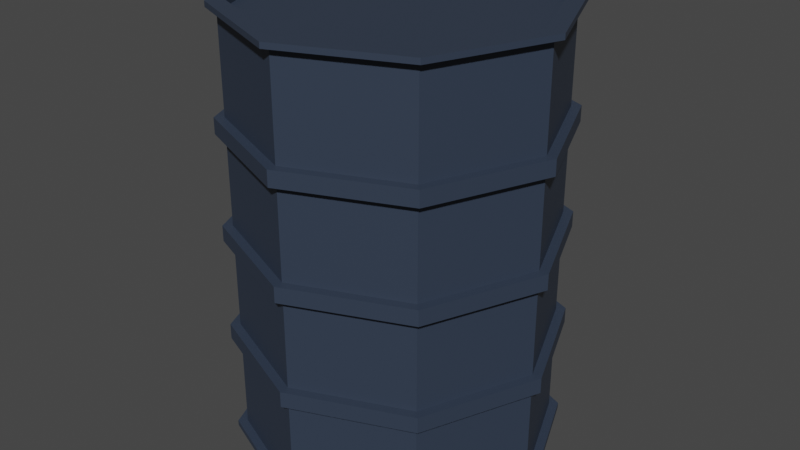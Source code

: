# Source: asset_barril.blend  (saved by Blender 3.0.42; exported with 4.5.12 LTS)
import bpy
from mathutils import Matrix  # noqa: F401  (used for matrix-valued properties, if any)

bpy.ops.wm.read_factory_settings(use_empty=True)
scene = bpy.context.scene
scene.name = 'Scene'

# ---- collections
col_collection = bpy.data.collections.new('Collection'); scene.collection.children.link(col_collection)

# ---- materials (node trees are filled in below, after node groups)
mat_material_001 = bpy.data.materials.new('Material.001')

# ---- material node trees
mat_material_001.use_nodes = True; mat_material_001.node_tree.nodes.clear()
_N = mat_material_001.node_tree.nodes; _L = mat_material_001.node_tree.links
n0 = _N.new('ShaderNodeBsdfPrincipled'); n0.name = 'Principled BSDF'; n0.location = (10, 300)
n0.distribution = 'GGX'
n0.subsurface_method = 'RANDOM_WALK_SKIN'
n0.inputs[0].default_value = (0.03052, 0.04415, 0.07174, 1.0)
n0.inputs[3].default_value = 1.45
n0.inputs[27].default_value = (0.0, 0.0, 0.0, 1.0)
n0.inputs[28].default_value = 1.0
n1 = _N.new('ShaderNodeOutputMaterial'); n1.name = 'Material Output'; n1.location = (300, 300)
_L.new(n0.outputs[0], n1.inputs[0])
n1.is_active_output = True

# ---- world
world_world = bpy.data.worlds.new('World'); scene.world = world_world
world_world.use_nodes = True; world_world.node_tree.nodes.clear()
_N = world_world.node_tree.nodes; _L = world_world.node_tree.links
n0 = _N.new('ShaderNodeOutputWorld'); n0.name = 'World Output'; n0.location = (300, 300)
n1 = _N.new('ShaderNodeBackground'); n1.name = 'Background'; n1.location = (10, 300)
n1.inputs[0].default_value = (0.05088, 0.05088, 0.05088, 1.0)
_L.new(n1.outputs[0], n0.inputs[0])
n0.is_active_output = True
world_world.color = (0.05088, 0.05088, 0.05088)
world_world.use_sun_shadow = False
world_world.sun_shadow_jitter_overblur = 0.0

# ---- meshes
me_cylinder_005 = bpy.data.meshes.new('Cylinder.005')
me_cylinder_005.from_pydata([(0.0, 0.9466, -1.0), (0.0, 0.9466, 1.0), (0.6693, 0.6693, -1.0), (0.6693, 0.6693, 1.0), (0.9466, -4.285e-08, -1.0), (0.9466, -4.285e-08, 1.0), (0.6693, -0.6693, -1.0), (0.6693, -0.6693, 1.0), (-8.742e-08, -0.9466, -1.0), (-8.742e-08, -0.9466, 1.0), (-0.6693, -0.6693, -1.0), (-0.6693, -0.6693, 1.0), (-0.9466, 1.71e-08, -1.0), (-0.9466, 1.71e-08, 1.0), (-0.6693, 0.6693, -1.0), (-0.6693, 0.6693, 1.0), (0.0, 1.0, -1.0), (0.7071, 0.7071, -1.0), (0.7071, 0.7071, 1.0), (0.0, 1.0, 1.0), (1.0, -4.371e-08, -1.0), (1.0, -4.371e-08, 1.0), (0.7071, -0.7071, -1.0), (0.7071, -0.7071, 1.0), (-8.742e-08, -1.0, -1.0), (-8.742e-08, -1.0, 1.0), (-0.7071, -0.7071, -1.0), (-0.7071, -0.7071, 1.0), (-1.0, 1.192e-08, -1.0), (-1.0, 1.192e-08, 1.0), (-0.7071, 0.7071, -1.0), (-0.7071, 0.7071, 1.0), (0.0, 1.0, -1.026), (0.7071, 0.7071, -1.026), (0.7071, 0.7071, 1.026), (0.0, 1.0, 1.026), (1.0, -4.371e-08, -1.026), (1.0, -4.371e-08, 1.026), (0.7071, -0.7071, -1.026), (0.7071, -0.7071, 1.026), (-8.742e-08, -1.0, -1.026), (-8.742e-08, -1.0, 1.026), (-0.7071, -0.7071, -1.026), (-0.7071, -0.7071, 1.026), (-1.0, 1.192e-08, -1.026), (-1.0, 1.192e-08, 1.026), (-0.7071, 0.7071, -1.026), (-0.7071, 0.7071, 1.026), (0.0, 0.9466, -1.026), (0.6693, 0.6693, -1.026), (0.6693, 0.6693, 1.026), (0.0, 0.9466, 1.026), (0.9466, -4.285e-08, -1.026), (0.9466, -4.285e-08, 1.026), (0.6693, -0.6693, -1.026), (0.6693, -0.6693, 1.026), (-8.742e-08, -0.9466, -1.026), (-8.742e-08, -0.9466, 1.026), (-0.6693, -0.6693, -1.026), (-0.6693, -0.6693, 1.026), (-0.9466, 1.71e-08, -1.026), (-0.9466, 1.71e-08, 1.026), (-0.6693, 0.6693, -1.026), (-0.6693, 0.6693, 1.026), (1.272e-09, 1.062, -1.0), (0.7509, 0.7509, -1.0), (0.7509, 0.7509, 1.0), (1.272e-09, 1.062, 1.0), (1.062, -4.753e-08, -1.0), (1.062, -4.753e-08, 1.0), (0.7509, -0.7509, -1.0), (0.7509, -0.7509, 1.0), (-8.87e-08, -1.062, -1.0), (-8.87e-08, -1.062, 1.0), (-0.7509, -0.7509, -1.0), (-0.7509, -0.7509, 1.0), (-1.062, 8.108e-09, -1.0), (-1.062, 8.108e-09, 1.0), (-0.7509, 0.7509, -1.0), (-0.7509, 0.7509, 1.0), (0.7509, -0.7509, -1.026), (-8.87e-08, -1.062, -1.026), (1.272e-09, 1.062, 1.026), (-0.7509, 0.7509, 1.026), (-0.7509, 0.7509, -1.026), (1.272e-09, 1.062, -1.026), (0.7509, -0.7509, 1.026), (1.062, -4.753e-08, 1.026), (0.7509, 0.7509, -1.026), (0.7509, 0.7509, 1.026), (1.062, -4.753e-08, -1.026), (-8.87e-08, -1.062, 1.026), (-0.7509, -0.7509, -1.026), (-0.7509, -0.7509, 1.026), (-1.062, 8.108e-09, -1.026), (-1.062, 8.108e-09, 1.026), (0.0, 1.0, -0.4629), (0.0, 1.0, -0.5371), (0.0, 1.0, 0.03712), (0.0, 1.0, -0.03712), (0.0, 1.0, 0.5371), (0.0, 1.0, 0.4629), (0.7071, 0.7071, 0.4629), (0.7071, 0.7071, 0.5371), (0.7071, 0.7071, -0.03712), (0.7071, 0.7071, 0.03712), (0.7071, 0.7071, -0.5371), (0.7071, 0.7071, -0.4629), (1.0, -4.371e-08, 0.4629), (1.0, -4.371e-08, 0.5371), (1.0, -4.371e-08, -0.03712), (1.0, -4.371e-08, 0.03712), (1.0, -4.371e-08, -0.5371), (1.0, -4.371e-08, -0.4629), (0.7071, -0.7071, 0.4629), (0.7071, -0.7071, 0.5371), (0.7071, -0.7071, -0.03712), (0.7071, -0.7071, 0.03712), (0.7071, -0.7071, -0.5371), (0.7071, -0.7071, -0.4629), (-8.742e-08, -1.0, 0.4629), (-8.742e-08, -1.0, 0.5371), (-8.742e-08, -1.0, -0.03712), (-8.742e-08, -1.0, 0.03712), (-8.742e-08, -1.0, -0.5371), (-8.742e-08, -1.0, -0.4629), (-0.7071, -0.7071, 0.4629), (-0.7071, -0.7071, 0.5371), (-0.7071, -0.7071, -0.03712), (-0.7071, -0.7071, 0.03712), (-0.7071, -0.7071, -0.5371), (-0.7071, -0.7071, -0.4629), (-1.0, 1.192e-08, 0.4629), (-1.0, 1.192e-08, 0.5371), (-1.0, 1.192e-08, -0.03712), (-1.0, 1.192e-08, 0.03712), (-1.0, 1.192e-08, -0.5371), (-1.0, 1.192e-08, -0.4629), (-0.7071, 0.7071, 0.4629), (-0.7071, 0.7071, 0.5371), (-0.7071, 0.7071, -0.03712), (-0.7071, 0.7071, 0.03712), (-0.7071, 0.7071, -0.5371), (-0.7071, 0.7071, -0.4629), (-0.7512, 0.7512, -0.5371), (-0.7512, 0.7512, -0.4629), (1.28e-09, 1.062, -0.4629), (1.28e-09, 1.062, -0.5371), (-0.7512, 0.7512, -0.03712), (-0.7512, 0.7512, 0.03712), (-1.28e-09, 1.062, 0.03712), (-1.28e-09, 1.062, -0.03712), (-0.7512, 0.7512, 0.4629), (-0.7512, 0.7512, 0.5371), (1.28e-09, 1.062, 0.5371), (1.28e-09, 1.062, 0.4629), (-1.062, 8.083e-09, -0.5371), (-1.062, 8.083e-09, -0.4629), (-1.062, 6.803e-09, -0.03712), (-1.062, 6.803e-09, 0.03712), (-1.062, 8.083e-09, 0.4629), (-1.062, 8.083e-09, 0.5371), (-0.7512, -0.7512, -0.5371), (-0.7512, -0.7512, -0.4629), (-0.7512, -0.7512, -0.03712), (-0.7512, -0.7512, 0.03712), (-0.7512, -0.7512, 0.4629), (-0.7512, -0.7512, 0.5371), (-8.486e-08, -1.062, -0.5371), (-8.486e-08, -1.062, -0.4629), (-8.742e-08, -1.062, -0.03712), (-8.742e-08, -1.062, 0.03712), (-8.486e-08, -1.062, 0.4629), (-8.486e-08, -1.062, 0.5371), (0.7512, -0.7512, -0.5371), (0.7512, -0.7512, -0.4629), (0.7512, -0.7512, -0.03712), (0.7512, -0.7512, 0.03712), (0.7512, -0.7512, 0.4629), (0.7512, -0.7512, 0.5371), (1.062, -4.371e-08, -0.5371), (1.062, -4.371e-08, -0.4629), (1.062, -4.499e-08, -0.03712), (1.062, -4.499e-08, 0.03712), (1.062, -4.371e-08, 0.4629), (1.062, -4.371e-08, 0.5371), (0.7512, 0.7512, -0.5371), (0.7512, 0.7512, -0.4629), (0.7512, 0.7512, -0.03712), (0.7512, 0.7512, 0.03712), (0.7512, 0.7512, 0.4629), (0.7512, 0.7512, 0.5371), (-0.2475, 0.6832, 0.9735), (-0.2475, 0.6111, 1.035), (-0.1099, 0.6038, 0.9735), (-0.1724, 0.5677, 1.035), (-0.1099, 0.4449, 0.9735), (-0.1724, 0.481, 1.035), (-0.2475, 0.3654, 0.9735), (-0.2475, 0.4376, 1.035), (-0.3851, 0.4449, 0.9735), (-0.3226, 0.481, 1.035), (-0.3851, 0.6038, 0.9735), (-0.3226, 0.5677, 1.035), (-0.1099, 0.6038, 1.035), (-0.2475, 0.6832, 1.035), (-0.1099, 0.4449, 1.035), (-0.2475, 0.3654, 1.035), (-0.3851, 0.4449, 1.035), (-0.3851, 0.6038, 1.035), (-0.1724, 0.5677, 1.015), (-0.2475, 0.6111, 1.015), (-0.1724, 0.481, 1.015), (-0.2475, 0.4376, 1.015), (-0.3226, 0.481, 1.015), (-0.3226, 0.5677, 1.015)], [], [(103, 18, 21, 109), (105, 102, 108, 111), (111, 108, 114, 117), (117, 114, 120, 123), (123, 120, 126, 129), (129, 126, 132, 135), (3, 1, 15, 13, 11, 9, 7, 5), (135, 132, 138, 141), (100, 19, 18, 103), (0, 2, 4, 6, 8, 10, 12, 14), (41, 43, 93, 91), (25, 23, 71, 73), (4, 2, 49, 52), (15, 1, 51, 63), (1, 3, 50, 51), (0, 14, 62, 48), (42, 40, 81, 92), (2, 0, 48, 49), (13, 15, 63, 61), (22, 24, 72, 70), (19, 31, 79, 67), (14, 12, 60, 62), (39, 41, 91, 86), (11, 13, 61, 59), (30, 16, 64, 78), (12, 10, 58, 60), (49, 48, 32, 33), (51, 50, 34, 35), (52, 49, 33, 36), (50, 53, 37, 34), (54, 52, 36, 38), (53, 55, 39, 37), (56, 54, 38, 40), (55, 57, 41, 39), (58, 56, 40, 42), (57, 59, 43, 41), (60, 58, 42, 44), (59, 61, 45, 43), (62, 60, 44, 46), (61, 63, 47, 45), (48, 62, 46, 32), (63, 51, 35, 47), (3, 5, 53, 50), (40, 38, 80, 81), (23, 21, 69, 71), (6, 4, 52, 54), (5, 7, 55, 53), (37, 39, 86, 87), (8, 6, 54, 56), (20, 22, 70, 68), (31, 29, 77, 79), (7, 9, 57, 55), (38, 36, 90, 80), (10, 8, 56, 58), (28, 30, 78, 76), (9, 11, 59, 57), (34, 37, 87, 89), (21, 18, 66, 69), (64, 65, 88, 85), (72, 74, 92, 81), (73, 71, 86, 91), (70, 72, 81, 80), (67, 79, 83, 82), (78, 64, 85, 84), (71, 69, 87, 86), (75, 73, 91, 93), (66, 67, 82, 89), (74, 76, 94, 92), (77, 75, 93, 95), (65, 68, 90, 88), (69, 66, 89, 87), (76, 78, 84, 94), (79, 77, 95, 83), (68, 70, 80, 90), (44, 42, 92, 94), (24, 26, 74, 72), (43, 45, 95, 93), (16, 17, 65, 64), (27, 25, 73, 75), (46, 44, 94, 84), (18, 19, 67, 66), (45, 47, 83, 95), (33, 32, 85, 88), (26, 28, 76, 74), (32, 46, 84, 85), (35, 34, 89, 82), (29, 27, 75, 77), (47, 35, 82, 83), (17, 20, 68, 65), (36, 33, 88, 90), (96, 99, 104, 107), (98, 101, 102, 105), (139, 31, 19, 100), (28, 136, 142, 30), (137, 134, 140, 143), (133, 29, 31, 139), (26, 130, 136, 28), (131, 128, 134, 137), (127, 27, 29, 133), (24, 124, 130, 26), (125, 122, 128, 131), (121, 25, 27, 127), (22, 118, 124, 24), (119, 116, 122, 125), (115, 23, 25, 121), (20, 112, 118, 22), (113, 110, 116, 119), (109, 21, 23, 115), (17, 106, 112, 20), (107, 104, 110, 113), (30, 142, 97, 16), (143, 140, 99, 96), (141, 138, 101, 98), (143, 96, 146, 145), (98, 105, 189, 150), (124, 118, 174, 168), (142, 136, 156, 144), (106, 97, 147, 186), (119, 125, 169, 175), (137, 143, 145, 157), (116, 110, 182, 176), (134, 128, 164, 158), (96, 107, 187, 146), (111, 117, 177, 183), (129, 135, 159, 165), (108, 102, 190, 184), (126, 120, 172, 166), (101, 138, 152, 155), (103, 109, 185, 191), (121, 127, 167, 173), (118, 112, 180, 174), (136, 130, 162, 156), (139, 100, 154, 153), (113, 119, 175, 181), (131, 137, 157, 163), (110, 104, 188, 182), (128, 122, 170, 164), (16, 97, 106, 17), (145, 146, 147, 144), (149, 150, 151, 148), (153, 154, 155, 152), (157, 145, 144, 156), (159, 149, 148, 158), (161, 153, 152, 160), (163, 157, 156, 162), (165, 159, 158, 164), (167, 161, 160, 166), (169, 163, 162, 168), (171, 165, 164, 170), (173, 167, 166, 172), (175, 169, 168, 174), (177, 171, 170, 176), (179, 173, 172, 178), (181, 175, 174, 180), (183, 177, 176, 182), (185, 179, 178, 184), (187, 181, 180, 186), (189, 183, 182, 188), (191, 185, 184, 190), (146, 187, 186, 147), (150, 189, 188, 151), (154, 191, 190, 155), (127, 133, 161, 167), (109, 115, 179, 185), (104, 99, 151, 188), (132, 126, 166, 160), (114, 108, 184, 178), (135, 141, 149, 159), (117, 123, 171, 177), (100, 103, 191, 154), (97, 142, 144, 147), (140, 134, 158, 148), (122, 116, 176, 170), (102, 101, 155, 190), (125, 131, 163, 169), (107, 113, 181, 187), (141, 98, 150, 149), (130, 124, 168, 162), (112, 106, 186, 180), (133, 139, 153, 161), (115, 121, 173, 179), (138, 132, 160, 152), (120, 114, 178, 172), (99, 140, 148, 151), (123, 129, 165, 171), (105, 111, 183, 189), (192, 205, 204, 194), (194, 204, 206, 196), (196, 206, 207, 198), (198, 207, 208, 200), (195, 193, 211, 210), (200, 208, 209, 202), (202, 209, 205, 192), (192, 194, 196, 198, 200, 202), (193, 195, 204, 205), (195, 197, 206, 204), (197, 199, 207, 206), (199, 201, 208, 207), (201, 203, 209, 208), (203, 193, 205, 209), (210, 211, 215, 214, 213, 212), (193, 203, 215, 211), (201, 199, 213, 214), (197, 195, 210, 212), (203, 201, 214, 215), (199, 197, 212, 213)])
_uv = me_cylinder_005.uv_layers.new(name='UVMap')
_uv.uv.foreach_set('vector', [0.875, 0.8843, 0.875, 1.0, 0.75, 1.0, 0.75, 0.8843, 0.875, 0.7593, 0.875, 0.8657, 0.75, 0.8657, 0.75, 0.7593, 0.75, 0.7593, 0.75, 0.8657, 0.625, 0.8657, 0.625, 0.7593, 0.625, 0.7593, 0.625, 0.8657, 0.5, 0.8657, 0.5, 0.7593, 0.5, 0.7593, 0.5, 0.8657, 0.375, 0.8657, 0.375, 0.7593, 0.375, 0.7593, 0.375, 0.8657, 0.25, 0.8657, 0.25, 0.7593, 0.4106, 0.4106, 0.25, 0.4772, 0.08936, 0.4106, 0.02282, 0.25, 0.08936, 0.08936, 0.25, 0.02282, 0.4106, 0.08936, 0.4772, 0.25, 0.25, 0.7593, 0.25, 0.8657, 0.125, 0.8657, 0.125, 0.7593, 1.0, 0.8843, 1.0, 1.0, 0.875, 1.0, 0.875, 0.8843, 0.75, 0.4772, 0.9106, 0.4106, 0.9772, 0.25, 0.9106, 0.08936, 0.75, 0.02282, 0.5894, 0.08936, 0.5228, 0.25, 0.5894, 0.4106, 0.25, 0.01, 0.08029, 0.08029, 0.08029, 0.08029, 0.25, 0.01, 0.5, 1.0, 0.625, 1.0, 0.625, 1.0, 0.5, 1.0, 0.9772, 0.25, 0.9106, 0.4106, 0.9106, 0.4106, 0.9772, 0.25, 0.08936, 0.4106, 0.25, 0.4772, 0.25, 0.4772, 0.08936, 0.4106, 0.25, 0.4772, 0.4106, 0.4106, 0.4106, 0.4106, 0.25, 0.4772, 0.75, 0.4772, 0.5894, 0.4106, 0.5894, 0.4106, 0.75, 0.4772, 0.5803, 0.08029, 0.75, 0.01, 0.75, 0.01, 0.5803, 0.08029, 0.9106, 0.4106, 0.75, 0.4772, 0.75, 0.4772, 0.9106, 0.4106, 0.02282, 0.25, 0.08936, 0.4106, 0.08936, 0.4106, 0.02282, 0.25, 0.625, 0.5, 0.5, 0.5, 0.5, 0.5, 0.625, 0.5, 0.0, 1.0, 0.125, 1.0, 0.125, 1.0, 0.0, 1.0, 0.5894, 0.4106, 0.5228, 0.25, 0.5228, 0.25, 0.5894, 0.4106, 0.4197, 0.08029, 0.25, 0.01, 0.25, 0.01, 0.4197, 0.08029, 0.08936, 0.08936, 0.02282, 0.25, 0.02282, 0.25, 0.08936, 0.08936, 0.125, 0.5, 0.0, 0.5, 0.0, 0.5, 0.125, 0.5, 0.5228, 0.25, 0.5894, 0.08936, 0.5894, 0.08936, 0.5228, 0.25, 0.9106, 0.4106, 0.75, 0.4772, 0.75, 0.49, 0.9197, 0.4197, 0.25, 0.4772, 0.4106, 0.4106, 0.4197, 0.4197, 0.25, 0.49, 0.9772, 0.25, 0.9106, 0.4106, 0.9197, 0.4197, 0.99, 0.25, 0.4106, 0.4106, 0.4772, 0.25, 0.49, 0.25, 0.4197, 0.4197, 0.9106, 0.08936, 0.9772, 0.25, 0.99, 0.25, 0.9197, 0.08029, 0.4772, 0.25, 0.4106, 0.08936, 0.4197, 0.08029, 0.49, 0.25, 0.75, 0.02282, 0.9106, 0.08936, 0.9197, 0.08029, 0.75, 0.01, 0.4106, 0.08936, 0.25, 0.02282, 0.25, 0.01, 0.4197, 0.08029, 0.5894, 0.08936, 0.75, 0.02282, 0.75, 0.01, 0.5803, 0.08029, 0.25, 0.02282, 0.08936, 0.08936, 0.08029, 0.08029, 0.25, 0.01, 0.5228, 0.25, 0.5894, 0.08936, 0.5803, 0.08029, 0.51, 0.25, 0.08936, 0.08936, 0.02282, 0.25, 0.01, 0.25, 0.08029, 0.08029, 0.5894, 0.4106, 0.5228, 0.25, 0.51, 0.25, 0.5803, 0.4197, 0.02282, 0.25, 0.08936, 0.4106, 0.08029, 0.4197, 0.01, 0.25, 0.75, 0.4772, 0.5894, 0.4106, 0.5803, 0.4197, 0.75, 0.49, 0.08936, 0.4106, 0.25, 0.4772, 0.25, 0.49, 0.08029, 0.4197, 0.4106, 0.4106, 0.4772, 0.25, 0.4772, 0.25, 0.4106, 0.4106, 0.75, 0.01, 0.9197, 0.08029, 0.9197, 0.08029, 0.75, 0.01, 0.625, 1.0, 0.75, 1.0, 0.75, 1.0, 0.625, 1.0, 0.9106, 0.08936, 0.9772, 0.25, 0.9772, 0.25, 0.9106, 0.08936, 0.4772, 0.25, 0.4106, 0.08936, 0.4106, 0.08936, 0.4772, 0.25, 0.49, 0.25, 0.4197, 0.08029, 0.4197, 0.08029, 0.49, 0.25, 0.75, 0.02282, 0.9106, 0.08936, 0.9106, 0.08936, 0.75, 0.02282, 0.75, 0.5, 0.625, 0.5, 0.625, 0.5, 0.75, 0.5, 0.125, 1.0, 0.25, 1.0, 0.25, 1.0, 0.125, 1.0, 0.4106, 0.08936, 0.25, 0.02282, 0.25, 0.02282, 0.4106, 0.08936, 0.9197, 0.08029, 0.99, 0.25, 0.99, 0.25, 0.9197, 0.08029, 0.5894, 0.08936, 0.75, 0.02282, 0.75, 0.02282, 0.5894, 0.08936, 0.25, 0.5, 0.125, 0.5, 0.125, 0.5, 0.25, 0.5, 0.25, 0.02282, 0.08936, 0.08936, 0.08936, 0.08936, 0.25, 0.02282, 0.4197, 0.4197, 0.49, 0.25, 0.49, 0.25, 0.4197, 0.4197, 0.75, 1.0, 0.875, 1.0, 0.875, 1.0, 0.75, 1.0, 1.0, 0.5, 0.875, 0.5, 0.875, 0.5, 1.0, 0.5, 0.5, 0.5, 0.375, 0.5, 0.375, 0.5, 0.5, 0.5, 0.5, 1.0, 0.625, 1.0, 0.625, 1.0, 0.5, 1.0, 0.625, 0.5, 0.5, 0.5, 0.5, 0.5, 0.625, 0.5, 0.0, 1.0, 0.125, 1.0, 0.125, 1.0, 0.0, 1.0, 0.125, 0.5, 0.0, 0.5, 0.0, 0.5, 0.125, 0.5, 0.625, 1.0, 0.75, 1.0, 0.75, 1.0, 0.625, 1.0, 0.375, 1.0, 0.5, 1.0, 0.5, 1.0, 0.375, 1.0, 0.875, 1.0, 1.0, 1.0, 1.0, 1.0, 0.875, 1.0, 0.375, 0.5, 0.25, 0.5, 0.25, 0.5, 0.375, 0.5, 0.25, 1.0, 0.375, 1.0, 0.375, 1.0, 0.25, 1.0, 0.875, 0.5, 0.75, 0.5, 0.75, 0.5, 0.875, 0.5, 0.75, 1.0, 0.875, 1.0, 0.875, 1.0, 0.75, 1.0, 0.25, 0.5, 0.125, 0.5, 0.125, 0.5, 0.25, 0.5, 0.125, 1.0, 0.25, 1.0, 0.25, 1.0, 0.125, 1.0, 0.75, 0.5, 0.625, 0.5, 0.625, 0.5, 0.75, 0.5, 0.51, 0.25, 0.5803, 0.08029, 0.5803, 0.08029, 0.51, 0.25, 0.5, 0.5, 0.375, 0.5, 0.375, 0.5, 0.5, 0.5, 0.08029, 0.08029, 0.01, 0.25, 0.01, 0.25, 0.08029, 0.08029, 1.0, 0.5, 0.875, 0.5, 0.875, 0.5, 1.0, 0.5, 0.375, 1.0, 0.5, 1.0, 0.5, 1.0, 0.375, 1.0, 0.5803, 0.4197, 0.51, 0.25, 0.51, 0.25, 0.5803, 0.4197, 0.875, 1.0, 1.0, 1.0, 1.0, 1.0, 0.875, 1.0, 0.01, 0.25, 0.08029, 0.4197, 0.08029, 0.4197, 0.01, 0.25, 0.9197, 0.4197, 0.75, 0.49, 0.75, 0.49, 0.9197, 0.4197, 0.375, 0.5, 0.25, 0.5, 0.25, 0.5, 0.375, 0.5, 0.75, 0.49, 0.5803, 0.4197, 0.5803, 0.4197, 0.75, 0.49, 0.25, 0.49, 0.4197, 0.4197, 0.4197, 0.4197, 0.25, 0.49, 0.25, 1.0, 0.375, 1.0, 0.375, 1.0, 0.25, 1.0, 0.08029, 0.4197, 0.25, 0.49, 0.25, 0.49, 0.08029, 0.4197, 0.875, 0.5, 0.75, 0.5, 0.75, 0.5, 0.875, 0.5, 0.99, 0.25, 0.9197, 0.4197, 0.9197, 0.4197, 0.99, 0.25, 1.0, 0.6343, 1.0, 0.7407, 0.875, 0.7407, 0.875, 0.6343, 1.0, 0.7593, 1.0, 0.8657, 0.875, 0.8657, 0.875, 0.7593, 0.125, 0.8843, 0.125, 1.0, 0.0, 1.0, 0.0, 0.8843, 0.25, 0.5, 0.25, 0.6157, 0.125, 0.6157, 0.125, 0.5, 0.25, 0.6343, 0.25, 0.7407, 0.125, 0.7407, 0.125, 0.6343, 0.25, 0.8843, 0.25, 1.0, 0.125, 1.0, 0.125, 0.8843, 0.375, 0.5, 0.375, 0.6157, 0.25, 0.6157, 0.25, 0.5, 0.375, 0.6343, 0.375, 0.7407, 0.25, 0.7407, 0.25, 0.6343, 0.375, 0.8843, 0.375, 1.0, 0.25, 1.0, 0.25, 0.8843, 0.5, 0.5, 0.5, 0.6157, 0.375, 0.6157, 0.375, 0.5, 0.5, 0.6343, 0.5, 0.7407, 0.375, 0.7407, 0.375, 0.6343, 0.5, 0.8843, 0.5, 1.0, 0.375, 1.0, 0.375, 0.8843, 0.625, 0.5, 0.625, 0.6157, 0.5, 0.6157, 0.5, 0.5, 0.625, 0.6343, 0.625, 0.7407, 0.5, 0.7407, 0.5, 0.6343, 0.625, 0.8843, 0.625, 1.0, 0.5, 1.0, 0.5, 0.8843, 0.75, 0.5, 0.75, 0.6157, 0.625, 0.6157, 0.625, 0.5, 0.75, 0.6343, 0.75, 0.7407, 0.625, 0.7407, 0.625, 0.6343, 0.75, 0.8843, 0.75, 1.0, 0.625, 1.0, 0.625, 0.8843, 0.875, 0.5, 0.875, 0.6157, 0.75, 0.6157, 0.75, 0.5, 0.875, 0.6343, 0.875, 0.7407, 0.75, 0.7407, 0.75, 0.6343, 0.125, 0.5, 0.125, 0.6157, 0.0, 0.6157, 0.0, 0.5, 0.125, 0.6343, 0.125, 0.7407, 0.0, 0.7407, 0.0, 0.6343, 0.125, 0.7593, 0.125, 0.8657, 0.0, 0.8657, 0.0, 0.7593, 0.125, 0.6343, 0.0, 0.6343, 0.0, 0.6343, 0.125, 0.6343, 1.0, 0.7593, 0.875, 0.7593, 0.875, 0.7593, 1.0, 0.7593, 0.5, 0.6157, 0.625, 0.6157, 0.625, 0.6157, 0.5, 0.6157, 0.125, 0.6157, 0.25, 0.6157, 0.25, 0.6157, 0.125, 0.6157, 0.875, 0.6157, 1.0, 0.6157, 1.0, 0.6157, 0.875, 0.6157, 0.625, 0.6343, 0.5, 0.6343, 0.5, 0.6343, 0.625, 0.6343, 0.25, 0.6343, 0.125, 0.6343, 0.125, 0.6343, 0.25, 0.6343, 0.625, 0.7407, 0.75, 0.7407, 0.75, 0.7407, 0.625, 0.7407, 0.25, 0.7407, 0.375, 0.7407, 0.375, 0.7407, 0.25, 0.7407, 1.0, 0.6343, 0.875, 0.6343, 0.875, 0.6343, 1.0, 0.6343, 0.75, 0.7593, 0.625, 0.7593, 0.625, 0.7593, 0.75, 0.7593, 0.375, 0.7593, 0.25, 0.7593, 0.25, 0.7593, 0.375, 0.7593, 0.75, 0.8657, 0.875, 0.8657, 0.875, 0.8657, 0.75, 0.8657, 0.375, 0.8657, 0.5, 0.8657, 0.5, 0.8657, 0.375, 0.8657, 0.0, 0.8657, 0.125, 0.8657, 0.125, 0.8657, 0.0, 0.8657, 0.875, 0.8843, 0.75, 0.8843, 0.75, 0.8843, 0.875, 0.8843, 0.5, 0.8843, 0.375, 0.8843, 0.375, 0.8843, 0.5, 0.8843, 0.625, 0.6157, 0.75, 0.6157, 0.75, 0.6157, 0.625, 0.6157, 0.25, 0.6157, 0.375, 0.6157, 0.375, 0.6157, 0.25, 0.6157, 0.125, 0.8843, 0.0, 0.8843, 0.0, 0.8843, 0.125, 0.8843, 0.75, 0.6343, 0.625, 0.6343, 0.625, 0.6343, 0.75, 0.6343, 0.375, 0.6343, 0.25, 0.6343, 0.25, 0.6343, 0.375, 0.6343, 0.75, 0.7407, 0.875, 0.7407, 0.875, 0.7407, 0.75, 0.7407, 0.375, 0.7407, 0.5, 0.7407, 0.5, 0.7407, 0.375, 0.7407, 1.0, 0.5, 1.0, 0.6157, 0.875, 0.6157, 0.875, 0.5, 0.125, 0.6343, 0.0, 0.6343, 0.0, 0.6157, 0.125, 0.6157, 0.125, 0.7593, 0.0, 0.7593, 0.0, 0.7407, 0.125, 0.7407, 0.125, 0.8843, 0.0, 0.8843, 0.0, 0.8657, 0.125, 0.8657, 0.25, 0.6343, 0.125, 0.6343, 0.125, 0.6157, 0.25, 0.6157, 0.25, 0.7593, 0.125, 0.7593, 0.125, 0.7407, 0.25, 0.7407, 0.25, 0.8843, 0.125, 0.8843, 0.125, 0.8657, 0.25, 0.8657, 0.375, 0.6343, 0.25, 0.6343, 0.25, 0.6157, 0.375, 0.6157, 0.375, 0.7593, 0.25, 0.7593, 0.25, 0.7407, 0.375, 0.7407, 0.375, 0.8843, 0.25, 0.8843, 0.25, 0.8657, 0.375, 0.8657, 0.5, 0.6343, 0.375, 0.6343, 0.375, 0.6157, 0.5, 0.6157, 0.5, 0.7593, 0.375, 0.7593, 0.375, 0.7407, 0.5, 0.7407, 0.5, 0.8843, 0.375, 0.8843, 0.375, 0.8657, 0.5, 0.8657, 0.625, 0.6343, 0.5, 0.6343, 0.5, 0.6157, 0.625, 0.6157, 0.625, 0.7593, 0.5, 0.7593, 0.5, 0.7407, 0.625, 0.7407, 0.625, 0.8843, 0.5, 0.8843, 0.5, 0.8657, 0.625, 0.8657, 0.75, 0.6343, 0.625, 0.6343, 0.625, 0.6157, 0.75, 0.6157, 0.75, 0.7593, 0.625, 0.7593, 0.625, 0.7407, 0.75, 0.7407, 0.75, 0.8843, 0.625, 0.8843, 0.625, 0.8657, 0.75, 0.8657, 0.875, 0.6343, 0.75, 0.6343, 0.75, 0.6157, 0.875, 0.6157, 0.875, 0.7593, 0.75, 0.7593, 0.75, 0.7407, 0.875, 0.7407, 0.875, 0.8843, 0.75, 0.8843, 0.75, 0.8657, 0.875, 0.8657, 1.0, 0.6343, 0.875, 0.6343, 0.875, 0.6157, 1.0, 0.6157, 1.0, 0.7593, 0.875, 0.7593, 0.875, 0.7407, 1.0, 0.7407, 1.0, 0.8843, 0.875, 0.8843, 0.875, 0.8657, 1.0, 0.8657, 0.375, 0.8843, 0.25, 0.8843, 0.25, 0.8843, 0.375, 0.8843, 0.75, 0.8843, 0.625, 0.8843, 0.625, 0.8843, 0.75, 0.8843, 0.875, 0.7407, 1.0, 0.7407, 1.0, 0.7407, 0.875, 0.7407, 0.25, 0.8657, 0.375, 0.8657, 0.375, 0.8657, 0.25, 0.8657, 0.625, 0.8657, 0.75, 0.8657, 0.75, 0.8657, 0.625, 0.8657, 0.25, 0.7593, 0.125, 0.7593, 0.125, 0.7593, 0.25, 0.7593, 0.625, 0.7593, 0.5, 0.7593, 0.5, 0.7593, 0.625, 0.7593, 1.0, 0.8843, 0.875, 0.8843, 0.875, 0.8843, 1.0, 0.8843, 0.0, 0.6157, 0.125, 0.6157, 0.125, 0.6157, 0.0, 0.6157, 0.125, 0.7407, 0.25, 0.7407, 0.25, 0.7407, 0.125, 0.7407, 0.5, 0.7407, 0.625, 0.7407, 0.625, 0.7407, 0.5, 0.7407, 0.875, 0.8657, 1.0, 0.8657, 1.0, 0.8657, 0.875, 0.8657, 0.5, 0.6343, 0.375, 0.6343, 0.375, 0.6343, 0.5, 0.6343, 0.875, 0.6343, 0.75, 0.6343, 0.75, 0.6343, 0.875, 0.6343, 0.125, 0.7593, 0.0, 0.7593, 0.0, 0.7593, 0.125, 0.7593, 0.375, 0.6157, 0.5, 0.6157, 0.5, 0.6157, 0.375, 0.6157, 0.75, 0.6157, 0.875, 0.6157, 0.875, 0.6157, 0.75, 0.6157, 0.25, 0.8843, 0.125, 0.8843, 0.125, 0.8843, 0.25, 0.8843, 0.625, 0.8843, 0.5, 0.8843, 0.5, 0.8843, 0.625, 0.8843, 0.125, 0.8657, 0.25, 0.8657, 0.25, 0.8657, 0.125, 0.8657, 0.5, 0.8657, 0.625, 0.8657, 0.625, 0.8657, 0.5, 0.8657, 0.0, 0.7407, 0.125, 0.7407, 0.125, 0.7407, 0.0, 0.7407, 0.5, 0.7593, 0.375, 0.7593, 0.375, 0.7593, 0.5, 0.7593, 0.875, 0.7593, 0.75, 0.7593, 0.75, 0.7593, 0.875, 0.7593, 1.0, 0.5, 1.0, 1.0, 0.8333, 1.0, 0.8333, 0.5, 0.8333, 0.5, 0.8333, 1.0, 0.6667, 1.0, 0.6667, 0.5, 0.6667, 0.5, 0.6667, 1.0, 0.5, 1.0, 0.5, 0.5, 0.5, 0.5, 0.5, 1.0, 0.3333, 1.0, 0.3333, 0.5, 0.3635, 0.3155, 0.25, 0.381, 0.25, 0.381, 0.3635, 0.3155, 0.3333, 0.5, 0.3333, 1.0, 0.1667, 1.0, 0.1667, 0.5, 0.1667, 0.5, 0.1667, 1.0, -8.941e-08, 1.0, -8.941e-08, 0.5, 0.75, 0.49, 0.9578, 0.37, 0.9578, 0.13, 0.75, 0.01, 0.5422, 0.13, 0.5422, 0.37, 0.25, 0.381, 0.3635, 0.3155, 0.4578, 0.37, 0.25, 0.49, 0.3635, 0.3155, 0.3635, 0.1845, 0.4578, 0.13, 0.4578, 0.37, 0.3635, 0.1845, 0.25, 0.119, 0.25, 0.01, 0.4578, 0.13, 0.25, 0.119, 0.1365, 0.1845, 0.04215, 0.13, 0.25, 0.01, 0.1365, 0.1845, 0.1365, 0.3155, 0.04215, 0.37, 0.04215, 0.13, 0.1365, 0.3155, 0.25, 0.381, 0.25, 0.49, 0.04215, 0.37, 0.3635, 0.3155, 0.25, 0.381, 0.1365, 0.3155, 0.1365, 0.1845, 0.25, 0.119, 0.3635, 0.1845, 0.25, 0.381, 0.1365, 0.3155, 0.1365, 0.3155, 0.25, 0.381, 0.1365, 0.1845, 0.25, 0.119, 0.25, 0.119, 0.1365, 0.1845, 0.3635, 0.1845, 0.3635, 0.3155, 0.3635, 0.3155, 0.3635, 0.1845, 0.1365, 0.3155, 0.1365, 0.1845, 0.1365, 0.1845, 0.1365, 0.3155, 0.25, 0.119, 0.3635, 0.1845, 0.3635, 0.1845, 0.25, 0.119])
me_cylinder_005.materials.append(mat_material_001)
me_cylinder_005.use_remesh_fix_poles = True
me_cylinder_005.use_remesh_preserve_attributes = False
me_cylinder_005.update()

# ---- objects
ob_barril = bpy.data.objects.new('barril', me_cylinder_005)

# ---- transforms, parenting, visibility, modifiers, constraints
ob_barril.location = (-3.122, 2.967, 0.5616)
ob_barril.scale = (0.4087, 0.4087, 0.5643)

# ---- collection membership
scene.collection.objects.link(ob_barril)

# ---- scene / render settings (as saved in the file)
scene.frame_start = 1; scene.frame_end = 250; scene.frame_set(0)
scene.render.engine = 'CYCLES'
scene.cycles.sampling_pattern = 'TABULATED_SOBOL'
scene.cycles.use_light_tree = False
scene.view_settings.view_transform = 'Filmic'
bpy.context.view_layer.update()

# ---- added for rendering (the .blend has no active camera and no usable light): camera, sun
cam_auto = bpy.data.cameras.new('AutoCamera')
cam_auto.lens = 50.0
cam_auto.sensor_width = 36.0
cam_auto.clip_end = 1000.0
ob_auto_camera = bpy.data.objects.new('AutoCamera', cam_auto)
scene.collection.objects.link(ob_auto_camera)
ob_auto_camera.location = (-1.5571, 1.08888, 1.81631)
ob_auto_camera.rotation_euler = (1.09748, -7.21219e-08, 0.694738)
scene.camera = ob_auto_camera
light_auto_sun = bpy.data.lights.new('AutoSun', 'SUN')
light_auto_sun.energy = 3.0
light_auto_sun.angle = 0.0523599
ob_auto_sun = bpy.data.objects.new('AutoSun', light_auto_sun)
scene.collection.objects.link(ob_auto_sun)
ob_auto_sun.rotation_euler = (0.872665, 0.174533, 0.523599)
bpy.context.view_layer.update()
